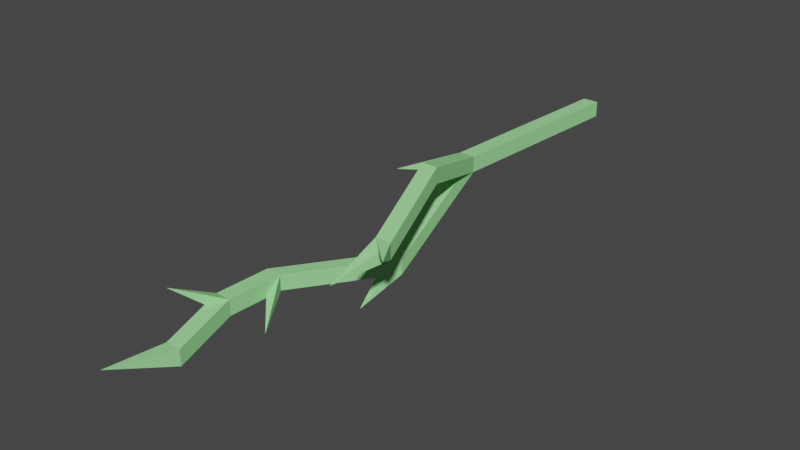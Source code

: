 # Source: Lightning_bolt.blend  (saved by Blender 2.92.15; exported with 4.5.12 LTS)
import bpy
from mathutils import Matrix  # noqa: F401  (used for matrix-valued properties, if any)

bpy.ops.wm.read_factory_settings(use_empty=True)
scene = bpy.context.scene
scene.name = 'Scene'

# ---- materials (node trees are filled in below, after node groups)
mat_material = bpy.data.materials.new('Material')
mat_material.alpha_threshold = 0.0
mat_material.use_transparent_shadow = False
mat_material.line_color = (0.0, 0.0, 0.0, 1.0)
mat_decorative = bpy.data.materials.new('Decorative')
mat_decorative.use_transparent_shadow = False
mat_decorative.diffuse_color = (0.3326, 0.8, 0.3177, 0.5)

# ---- material node trees
mat_material.use_nodes = True; mat_material.node_tree.nodes.clear()
_N = mat_material.node_tree.nodes; _L = mat_material.node_tree.links
n0 = _N.new('ShaderNodeOutputMaterial'); n0.name = 'Material Output'; n0.location = (300, 300)
n1 = _N.new('ShaderNodeBsdfPrincipled'); n1.name = 'Principled BSDF'; n1.location = (10, 300)
n1.distribution = 'GGX'
n1.subsurface_method = 'BURLEY'
n1.inputs[2].default_value = 0.4
n1.inputs[3].default_value = 1.45
n1.inputs[27].default_value = (0.0, 0.0, 0.0, 1.0)
n1.inputs[28].default_value = 1.0
_L.new(n1.outputs[0], n0.inputs[0])
n0.is_active_output = True

# ---- world
world_world = bpy.data.worlds.new('World'); scene.world = world_world
world_world.use_nodes = True; world_world.node_tree.nodes.clear()
_N = world_world.node_tree.nodes; _L = world_world.node_tree.links
n0 = _N.new('ShaderNodeOutputWorld'); n0.name = 'World Output'; n0.location = (300, 300)
n1 = _N.new('ShaderNodeBackground'); n1.name = 'Background'; n1.location = (10, 300)
n1.inputs[0].default_value = (0.05088, 0.05088, 0.05088, 1.0)
_L.new(n1.outputs[0], n0.inputs[0])
n0.is_active_output = True
world_world.color = (0.05088, 0.05088, 0.05088)
world_world.use_sun_shadow = False
world_world.sun_shadow_jitter_overblur = 0.0

# ---- meshes
me_cube = bpy.data.meshes.new('Cube')
me_cube.from_pydata([(-9.926e-25, 2.98e-09, 1.49e-09), (-0.2615, 1.064, 0.3351), (0.02273, 2.248, 0.08053), (0.02273, 2.248, -0.01947), (0.1227, 2.248, 0.08053), (0.1227, 2.248, -0.01947), (0.06758, 1.561, -0.03658), (0.06758, 1.561, 0.06342), (-0.03242, 1.561, -0.03658), (-0.03242, 1.561, 0.06342), (0.1093, 0.7535, -0.08824), (0.1093, 0.7535, -0.1882), (0.2093, 0.7535, -0.08824), (0.2093, 0.7535, -0.1882), (0.7384, 3.451, 0.0196), (0.7384, 3.451, -0.0804), (0.8384, 3.451, 0.0196), (0.8384, 3.451, -0.0804), (0.6131, 4.936, 0.7306), (0.6131, 4.936, 0.6306), (0.7131, 4.936, 0.7306), (0.7131, 4.936, 0.6306), (0.8269, 7.402, 0.7543), (0.8269, 7.402, 0.6543), (0.9269, 7.402, 0.7543), (0.9269, 7.402, 0.6543), (0.9274, 3.816, 1.068), (0.9274, 3.816, 0.9681), (1.027, 3.816, 1.068), (1.027, 3.816, 0.9681), (1.219, 2.687, 0.6944), (1.219, 2.687, 0.5944), (1.319, 2.687, 0.6944), (1.319, 2.687, 0.5944), (1.076, 2.075, 0.4025), (1.559, 2.341, 0.7364), (0.4249, 1.751, -0.2795), (1.015, 3.14, 0.3631), (0.6298, 3.017, -0.4853), (0.1377, 4.254, 0.6806), (0.0, 2.98e-09, 1.49e-09), (-0.2615, 1.064, 0.3351), (-0.02727, 2.248, 0.1305), (-0.02727, 2.248, -0.06947), (0.1727, 2.248, 0.1305), (0.1727, 2.248, -0.06947), (0.1176, 1.561, -0.08658), (0.1176, 1.561, 0.1134), (-0.08242, 1.561, -0.08658), (-0.08242, 1.561, 0.1134), (0.05933, 0.7535, -0.03824), (0.05933, 0.7535, -0.2382), (0.2593, 0.7535, -0.03824), (0.2593, 0.7535, -0.2382), (0.6884, 3.451, 0.0696), (0.6884, 3.451, -0.1304), (0.8884, 3.451, 0.0696), (0.8884, 3.451, -0.1304), (0.5631, 4.936, 0.7806), (0.5631, 4.936, 0.5806), (0.7631, 4.936, 0.7806), (0.7631, 4.936, 0.5806), (0.7769, 7.402, 0.8043), (0.7769, 7.402, 0.6043), (0.9769, 7.402, 0.8043), (0.9769, 7.402, 0.6043), (0.8774, 3.816, 1.118), (0.8774, 3.816, 0.9181), (1.077, 3.816, 1.118), (1.077, 3.816, 0.9181), (1.169, 2.687, 0.7444), (1.169, 2.687, 0.5444), (1.369, 2.687, 0.7444), (1.369, 2.687, 0.5444), (1.076, 2.075, 0.4025), (1.559, 2.341, 0.7364), (0.4249, 1.751, -0.2795), (1.015, 3.14, 0.3631), (0.6298, 3.017, -0.4853), (0.1377, 4.254, 0.6806)], [], [(6, 5, 4, 7), (8, 1, 9), (2, 14, 15, 3), (9, 1, 7), (7, 4, 2, 9), (7, 1, 6), (6, 1, 8), (9, 2, 3, 8), (8, 3, 5, 6), (0, 12, 10), (12, 7, 9, 10), (11, 8, 6, 13), (13, 6, 7, 12), (0, 11, 13), (10, 9, 8, 11), (0, 13, 12), (0, 10, 11), (15, 19, 21, 17), (5, 17, 16, 4), (4, 16, 14, 2), (3, 15, 17, 5), (20, 24, 22, 18), (17, 21, 20, 16), (16, 20, 18, 14), (14, 18, 19, 15), (22, 24, 25, 23), (18, 22, 23, 19), (19, 23, 25, 21), (21, 25, 24, 20), (18, 26, 28, 20), (19, 27, 26, 18), (21, 29, 27, 19), (20, 28, 29, 21), (29, 33, 31, 27), (28, 32, 33, 29), (26, 30, 32, 28), (27, 31, 30, 26), (30, 34, 32), (31, 34, 30), (33, 34, 31), (32, 34, 33), (33, 31, 35), (32, 33, 35), (30, 32, 35), (31, 30, 35), (3, 2, 36), (5, 4, 36), (4, 2, 36), (3, 5, 36), (27, 26, 37), (29, 27, 37), (28, 29, 37), (26, 28, 37), (17, 15, 38), (17, 16, 38), (16, 14, 38), (14, 15, 38), (18, 20, 39), (19, 18, 39), (21, 19, 39), (20, 21, 39), (46, 45, 44, 47), (48, 41, 49), (42, 54, 55, 43), (49, 41, 47), (47, 44, 42, 49), (47, 41, 46), (46, 41, 48), (49, 42, 43, 48), (48, 43, 45, 46), (40, 52, 50), (52, 47, 49, 50), (51, 48, 46, 53), (53, 46, 47, 52), (40, 51, 53), (50, 49, 48, 51), (40, 53, 52), (40, 50, 51), (55, 59, 61, 57), (45, 57, 56, 44), (44, 56, 54, 42), (43, 55, 57, 45), (60, 64, 62, 58), (57, 61, 60, 56), (56, 60, 58, 54), (54, 58, 59, 55), (62, 64, 65, 63), (58, 62, 63, 59), (59, 63, 65, 61), (61, 65, 64, 60), (58, 66, 68, 60), (59, 67, 66, 58), (61, 69, 67, 59), (60, 68, 69, 61), (69, 73, 71, 67), (68, 72, 73, 69), (66, 70, 72, 68), (67, 71, 70, 66), (70, 74, 72), (71, 74, 70), (73, 74, 71), (72, 74, 73), (73, 71, 75), (72, 73, 75), (70, 72, 75), (71, 70, 75), (43, 42, 76), (45, 44, 76), (44, 42, 76), (43, 45, 76), (67, 66, 77), (69, 67, 77), (68, 69, 77), (66, 68, 77), (57, 55, 78), (57, 56, 78), (56, 54, 78), (54, 55, 78), (58, 60, 79), (59, 58, 79), (61, 59, 79), (60, 61, 79)])
me_cube.polygons.foreach_set('material_index', [0, 0, 0, 0, 0, 0, 0, 0, 0, 0, 0, 0, 0, 0, 0, 0, 0, 0, 0, 0, 0, 0, 0, 0, 0, 0, 0, 0, 0, 0, 0, 0, 0, 0, 0, 0, 0, 0, 0, 0, 0, 0, 0, 0, 0, 0, 0, 0, 0, 0, 0, 0, 0, 0, 0, 0, 0, 0, 0, 0, 0, 1, 1, 1, 1, 1, 1, 1, 1, 1, 1, 1, 1, 1, 1, 1, 1, 1, 1, 1, 1, 1, 1, 1, 1, 1, 1, 1, 1, 1, 1, 1, 1, 1, 1, 1, 1, 1, 1, 1, 1, 1, 1, 1, 1, 1, 1, 1, 1, 1, 1, 1, 1, 1, 1, 1, 1, 1, 1, 1, 1, 1])
_uv = me_cube.uv_layers.new(name='UVMap')
_uv.uv.foreach_set('vector', [0.625, 0.75, 0.625, 0.75, 0.375, 0.75, 0.375, 0.75, 0.0, 0.0, 0.0, 0.0, 0.0, 0.0, 0.0, 0.0, 0.0, 0.0, 0.0, 0.0, 0.0, 0.0, 0.0, 0.0, 0.0, 0.0, 0.375, 0.75, 0.375, 0.75, 0.375, 0.75, 0.0, 0.0, 0.0, 0.0, 0.375, 0.75, 0.375, 0.75, 0.625, 0.75, 0.625, 0.75, 0.625, 0.75, 0.0, 0.0, 0.0, 0.0, 0.0, 0.0, 0.0, 0.0, 0.0, 0.0, 0.0, 0.0, 0.0, 0.0, 0.625, 0.75, 0.625, 0.75, 0.0, 0.0, 0.375, 0.75, 0.0, 0.0, 0.375, 0.75, 0.375, 0.75, 0.0, 0.0, 0.0, 0.0, 0.0, 0.0, 0.0, 0.0, 0.625, 0.75, 0.625, 0.75, 0.625, 0.75, 0.625, 0.75, 0.375, 0.75, 0.375, 0.75, 0.625, 0.75, 0.0, 0.0, 0.625, 0.75, 0.0, 0.0, 0.0, 0.0, 0.0, 0.0, 0.0, 0.0, 0.375, 0.75, 0.625, 0.75, 0.375, 0.75, 0.0, 0.0, 0.0, 0.0, 0.0, 0.0, 0.0, 0.0, 0.0, 0.0, 0.625, 0.75, 0.625, 0.75, 0.625, 0.75, 0.625, 0.75, 0.375, 0.75, 0.375, 0.75, 0.375, 0.75, 0.375, 0.75, 0.0, 0.0, 0.0, 0.0, 0.0, 0.0, 0.0, 0.0, 0.625, 0.75, 0.625, 0.75, 0.375, 0.75, 0.375, 0.75, 0.0, 0.0, 0.0, 0.0, 0.625, 0.75, 0.625, 0.75, 0.375, 0.75, 0.375, 0.75, 0.375, 0.75, 0.375, 0.75, 0.0, 0.0, 0.0, 0.0, 0.0, 0.0, 0.0, 0.0, 0.0, 0.0, 0.0, 0.0, 0.0, 0.0, 0.375, 0.75, 0.625, 0.75, 0.0, 0.0, 0.0, 0.0, 0.0, 0.0, 0.0, 0.0, 0.0, 0.0, 0.0, 0.0, 0.0, 0.0, 0.625, 0.75, 0.625, 0.75, 0.625, 0.75, 0.625, 0.75, 0.375, 0.75, 0.375, 0.75, 0.0, 0.0, 0.0, 0.0, 0.375, 0.75, 0.375, 0.75, 0.0, 0.0, 0.0, 0.0, 0.0, 0.0, 0.0, 0.0, 0.625, 0.75, 0.625, 0.75, 0.0, 0.0, 0.0, 0.0, 0.375, 0.75, 0.375, 0.75, 0.625, 0.75, 0.625, 0.75, 0.625, 0.75, 0.625, 0.75, 0.0, 0.0, 0.0, 0.0, 0.375, 0.75, 0.375, 0.75, 0.625, 0.75, 0.625, 0.75, 0.0, 0.0, 0.0, 0.0, 0.375, 0.75, 0.375, 0.75, 0.0, 0.0, 0.0, 0.0, 0.0, 0.0, 0.0, 0.0, 0.0, 0.0, 0.0, 0.0, 0.375, 0.75, 0.0, 0.0, 0.0, 0.0, 0.0, 0.0, 0.625, 0.75, 0.625, 0.75, 0.0, 0.0, 0.375, 0.75, 0.375, 0.75, 0.625, 0.75, 0.625, 0.75, 0.0, 0.0, 0.625, 0.75, 0.375, 0.75, 0.625, 0.75, 0.375, 0.75, 0.0, 0.0, 0.375, 0.75, 0.0, 0.0, 0.0, 0.0, 0.0, 0.0, 0.0, 0.0, 0.0, 0.0, 0.0, 0.0, 0.0, 0.0, 0.625, 0.75, 0.375, 0.75, 0.625, 0.75, 0.375, 0.75, 0.0, 0.0, 0.375, 0.75, 0.0, 0.0, 0.625, 0.75, 0.0, 0.0, 0.0, 0.0, 0.0, 0.0, 0.0, 0.0, 0.625, 0.75, 0.0, 0.0, 0.625, 0.75, 0.375, 0.75, 0.625, 0.75, 0.375, 0.75, 0.0, 0.0, 0.375, 0.75, 0.0, 0.0, 0.625, 0.75, 0.0, 0.0, 0.625, 0.75, 0.625, 0.75, 0.375, 0.75, 0.625, 0.75, 0.375, 0.75, 0.0, 0.0, 0.375, 0.75, 0.0, 0.0, 0.0, 0.0, 0.0, 0.0, 0.0, 0.0, 0.375, 0.75, 0.0, 0.0, 0.0, 0.0, 0.0, 0.0, 0.0, 0.0, 0.625, 0.75, 0.0, 0.0, 0.625, 0.75, 0.375, 0.75, 0.625, 0.75, 0.375, 0.75, 0.625, 0.75, 0.625, 0.75, 0.375, 0.75, 0.375, 0.75, 0.0, 0.0, 0.0, 0.0, 0.0, 0.0, 0.0, 0.0, 0.0, 0.0, 0.0, 0.0, 0.0, 0.0, 0.0, 0.0, 0.0, 0.0, 0.375, 0.75, 0.375, 0.75, 0.375, 0.75, 0.0, 0.0, 0.0, 0.0, 0.375, 0.75, 0.375, 0.75, 0.625, 0.75, 0.625, 0.75, 0.625, 0.75, 0.0, 0.0, 0.0, 0.0, 0.0, 0.0, 0.0, 0.0, 0.0, 0.0, 0.0, 0.0, 0.0, 0.0, 0.625, 0.75, 0.625, 0.75, 0.0, 0.0, 0.375, 0.75, 0.0, 0.0, 0.375, 0.75, 0.375, 0.75, 0.0, 0.0, 0.0, 0.0, 0.0, 0.0, 0.0, 0.0, 0.625, 0.75, 0.625, 0.75, 0.625, 0.75, 0.625, 0.75, 0.375, 0.75, 0.375, 0.75, 0.625, 0.75, 0.0, 0.0, 0.625, 0.75, 0.0, 0.0, 0.0, 0.0, 0.0, 0.0, 0.0, 0.0, 0.375, 0.75, 0.625, 0.75, 0.375, 0.75, 0.0, 0.0, 0.0, 0.0, 0.0, 0.0, 0.0, 0.0, 0.0, 0.0, 0.625, 0.75, 0.625, 0.75, 0.625, 0.75, 0.625, 0.75, 0.375, 0.75, 0.375, 0.75, 0.375, 0.75, 0.375, 0.75, 0.0, 0.0, 0.0, 0.0, 0.0, 0.0, 0.0, 0.0, 0.625, 0.75, 0.625, 0.75, 0.375, 0.75, 0.375, 0.75, 0.0, 0.0, 0.0, 0.0, 0.625, 0.75, 0.625, 0.75, 0.375, 0.75, 0.375, 0.75, 0.375, 0.75, 0.375, 0.75, 0.0, 0.0, 0.0, 0.0, 0.0, 0.0, 0.0, 0.0, 0.0, 0.0, 0.0, 0.0, 0.0, 0.0, 0.375, 0.75, 0.625, 0.75, 0.0, 0.0, 0.0, 0.0, 0.0, 0.0, 0.0, 0.0, 0.0, 0.0, 0.0, 0.0, 0.0, 0.0, 0.625, 0.75, 0.625, 0.75, 0.625, 0.75, 0.625, 0.75, 0.375, 0.75, 0.375, 0.75, 0.0, 0.0, 0.0, 0.0, 0.375, 0.75, 0.375, 0.75, 0.0, 0.0, 0.0, 0.0, 0.0, 0.0, 0.0, 0.0, 0.625, 0.75, 0.625, 0.75, 0.0, 0.0, 0.0, 0.0, 0.375, 0.75, 0.375, 0.75, 0.625, 0.75, 0.625, 0.75, 0.625, 0.75, 0.625, 0.75, 0.0, 0.0, 0.0, 0.0, 0.375, 0.75, 0.375, 0.75, 0.625, 0.75, 0.625, 0.75, 0.0, 0.0, 0.0, 0.0, 0.375, 0.75, 0.375, 0.75, 0.0, 0.0, 0.0, 0.0, 0.0, 0.0, 0.0, 0.0, 0.0, 0.0, 0.0, 0.0, 0.375, 0.75, 0.0, 0.0, 0.0, 0.0, 0.0, 0.0, 0.625, 0.75, 0.625, 0.75, 0.0, 0.0, 0.375, 0.75, 0.375, 0.75, 0.625, 0.75, 0.625, 0.75, 0.0, 0.0, 0.625, 0.75, 0.375, 0.75, 0.625, 0.75, 0.375, 0.75, 0.0, 0.0, 0.375, 0.75, 0.0, 0.0, 0.0, 0.0, 0.0, 0.0, 0.0, 0.0, 0.0, 0.0, 0.0, 0.0, 0.0, 0.0, 0.625, 0.75, 0.375, 0.75, 0.625, 0.75, 0.375, 0.75, 0.0, 0.0, 0.375, 0.75, 0.0, 0.0, 0.625, 0.75, 0.0, 0.0, 0.0, 0.0, 0.0, 0.0, 0.0, 0.0, 0.625, 0.75, 0.0, 0.0, 0.625, 0.75, 0.375, 0.75, 0.625, 0.75, 0.375, 0.75, 0.0, 0.0, 0.375, 0.75, 0.0, 0.0, 0.625, 0.75, 0.0, 0.0, 0.625, 0.75, 0.625, 0.75, 0.375, 0.75, 0.625, 0.75, 0.375, 0.75, 0.0, 0.0, 0.375, 0.75, 0.0, 0.0, 0.0, 0.0, 0.0, 0.0, 0.0, 0.0, 0.375, 0.75, 0.0, 0.0, 0.0, 0.0, 0.0, 0.0, 0.0, 0.0, 0.625, 0.75, 0.0, 0.0, 0.625, 0.75, 0.375, 0.75, 0.625, 0.75, 0.375, 0.75])
me_cube.materials.append(mat_material)
me_cube.materials.append(mat_decorative)
me_cube.use_remesh_preserve_volume = False
me_cube.use_remesh_preserve_attributes = False
me_cube.use_mirror_vertex_groups = False
me_cube.update()

# ---- objects
ob_cube = bpy.data.objects.new('Cube', me_cube)

# ---- transforms, parenting, visibility, modifiers, constraints
ob_cube.location = (0.0, 0.0, 0.0)
ob_cube.lock_rotations_4d = False
ob_cube.empty_display_type = 'ARROWS'
ob_cube.lineart.crease_threshold = 0.0

# ---- collection membership
scene.collection.objects.link(ob_cube)

# ---- scene / render settings (as saved in the file)
scene.frame_start = 1; scene.frame_end = 250; scene.frame_set(1)
scene.render.engine = 'BLENDER_EEVEE_NEXT'
scene.cycles.use_denoising = False
scene.cycles.samples = 128
scene.cycles.sampling_pattern = 'TABULATED_SOBOL'
scene.cycles.use_adaptive_sampling = False
scene.cycles.use_light_tree = False
scene.view_settings.view_transform = 'Filmic'
bpy.context.view_layer.update()

# ---- added for rendering (the .blend has no active camera and no usable light): camera, sun
cam_auto = bpy.data.cameras.new('AutoCamera')
cam_auto.lens = 50.0
cam_auto.sensor_width = 36.0
cam_auto.clip_end = 1000.0
ob_auto_camera = bpy.data.objects.new('AutoCamera', cam_auto)
scene.collection.objects.link(ob_auto_camera)
ob_auto_camera.location = (7.85622, -4.94761, 6.08227)
ob_auto_camera.rotation_euler = (1.09748, -7.21219e-08, 0.694738)
scene.camera = ob_auto_camera
light_auto_sun = bpy.data.lights.new('AutoSun', 'SUN')
light_auto_sun.energy = 3.0
light_auto_sun.angle = 0.0523599
ob_auto_sun = bpy.data.objects.new('AutoSun', light_auto_sun)
scene.collection.objects.link(ob_auto_sun)
ob_auto_sun.rotation_euler = (0.872665, 0.174533, 0.523599)
bpy.context.view_layer.update()
